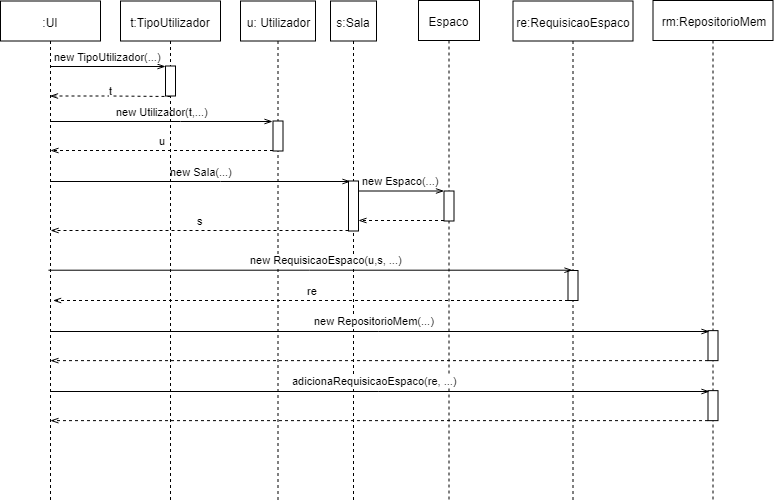

The diagram above was exported from draw.io. Its source (the exported page's mxGraphModel, read from the mxfile embedded in the PNG):
<mxGraphModel dx="13" dy="452" grid="1" gridSize="10" guides="1" tooltips="1" connect="1" arrows="1" fold="1" page="1" pageScale="1" pageWidth="827" pageHeight="1169" math="0" shadow="0">
  <root>
    <mxCell id="0" />
    <mxCell id="1" parent="0" />
    <mxCell id="DCreFtEX5PtSrF2YPm8p-1" value="new TipoUtilizador(...)" style="rounded=0;orthogonalLoop=1;jettySize=auto;html=1;endArrow=openThin;endFill=0;entryX=0;entryY=0.011;entryDx=0;entryDy=0;entryPerimeter=0;" parent="1" source="DCreFtEX5PtSrF2YPm8p-7" target="DCreFtEX5PtSrF2YPm8p-9" edge="1">
      <mxGeometry x="0.0049" y="10" relative="1" as="geometry">
        <mxPoint x="1047.5" y="100.5" as="targetPoint" />
        <mxPoint as="offset" />
      </mxGeometry>
    </mxCell>
    <mxCell id="DCreFtEX5PtSrF2YPm8p-2" value="new Utilizador(t,...)" style="edgeStyle=orthogonalEdgeStyle;rounded=0;orthogonalLoop=1;jettySize=auto;html=1;endArrow=openThin;endFill=0;entryX=-0.05;entryY=0.022;entryDx=0;entryDy=0;entryPerimeter=0;" parent="1" source="DCreFtEX5PtSrF2YPm8p-7" target="DCreFtEX5PtSrF2YPm8p-29" edge="1">
      <mxGeometry x="0.0037" y="10" relative="1" as="geometry">
        <mxPoint x="1080.5" y="150.5" as="targetPoint" />
        <Array as="points">
          <mxPoint x="1060.5" y="160.5" />
        </Array>
        <mxPoint as="offset" />
      </mxGeometry>
    </mxCell>
    <mxCell id="DCreFtEX5PtSrF2YPm8p-3" value="new Sala(...)" style="edgeStyle=orthogonalEdgeStyle;rounded=0;orthogonalLoop=1;jettySize=auto;html=1;endArrow=openThin;endFill=0;" parent="1" source="DCreFtEX5PtSrF2YPm8p-7" edge="1">
      <mxGeometry x="0.1318" y="22" relative="1" as="geometry">
        <Array as="points">
          <mxPoint x="1100.5" y="220.5" />
          <mxPoint x="1100.5" y="220.5" />
        </Array>
        <mxPoint x="1230.5" y="220.6470588235295" as="targetPoint" />
        <mxPoint x="-19" y="12" as="offset" />
      </mxGeometry>
    </mxCell>
    <mxCell id="DCreFtEX5PtSrF2YPm8p-4" value="new Espaco(...)" style="rounded=0;orthogonalLoop=1;jettySize=auto;html=1;endArrow=openThin;endFill=0;" parent="1" edge="1">
      <mxGeometry x="-0.0185" y="10" relative="1" as="geometry">
        <mxPoint x="1239" y="230.5" as="sourcePoint" />
        <mxPoint x="1324.5000000000002" y="230.5" as="targetPoint" />
        <mxPoint as="offset" />
      </mxGeometry>
    </mxCell>
    <mxCell id="DCreFtEX5PtSrF2YPm8p-7" value=":UI" style="shape=umlLifeline;perimeter=lifelinePerimeter;whiteSpace=wrap;html=1;container=1;collapsible=0;recursiveResize=0;outlineConnect=0;" parent="1" vertex="1">
      <mxGeometry x="881" y="40.5" width="100" height="500" as="geometry" />
    </mxCell>
    <mxCell id="DCreFtEX5PtSrF2YPm8p-8" value="t:TipoUtilizador" style="shape=umlLifeline;perimeter=lifelinePerimeter;whiteSpace=wrap;html=1;container=1;collapsible=0;recursiveResize=0;outlineConnect=0;" parent="1" vertex="1">
      <mxGeometry x="1001" y="40.5" width="100" height="500" as="geometry" />
    </mxCell>
    <mxCell id="DCreFtEX5PtSrF2YPm8p-9" value="" style="html=1;points=[];perimeter=orthogonalPerimeter;" parent="DCreFtEX5PtSrF2YPm8p-8" vertex="1">
      <mxGeometry x="45" y="65" width="10" height="30" as="geometry" />
    </mxCell>
    <mxCell id="DCreFtEX5PtSrF2YPm8p-10" value="u: Utilizador" style="shape=umlLifeline;perimeter=lifelinePerimeter;whiteSpace=wrap;html=1;container=1;collapsible=0;recursiveResize=0;outlineConnect=0;" parent="1" vertex="1">
      <mxGeometry x="1121" y="40.5" width="75" height="500" as="geometry" />
    </mxCell>
    <mxCell id="DCreFtEX5PtSrF2YPm8p-11" value="s:Sala" style="shape=umlLifeline;perimeter=lifelinePerimeter;whiteSpace=wrap;html=1;container=1;collapsible=0;recursiveResize=0;outlineConnect=0;" parent="1" vertex="1">
      <mxGeometry x="1211" y="40.5" width="46" height="500" as="geometry" />
    </mxCell>
    <mxCell id="DCreFtEX5PtSrF2YPm8p-12" value="" style="html=1;points=[];perimeter=orthogonalPerimeter;" parent="DCreFtEX5PtSrF2YPm8p-11" vertex="1">
      <mxGeometry x="18" y="180" width="10" height="50" as="geometry" />
    </mxCell>
    <mxCell id="DCreFtEX5PtSrF2YPm8p-13" value="Espaco" style="shape=umlLifeline;perimeter=lifelinePerimeter;whiteSpace=wrap;html=1;container=1;collapsible=0;recursiveResize=0;outlineConnect=0;" parent="1" vertex="1">
      <mxGeometry x="1299" y="40" width="61" height="500" as="geometry" />
    </mxCell>
    <mxCell id="DCreFtEX5PtSrF2YPm8p-14" value="" style="html=1;points=[];perimeter=orthogonalPerimeter;" parent="DCreFtEX5PtSrF2YPm8p-13" vertex="1">
      <mxGeometry x="25.5" y="190.5" width="10" height="30" as="geometry" />
    </mxCell>
    <mxCell id="DCreFtEX5PtSrF2YPm8p-22" value="rm:RepositorioMem" style="shape=umlLifeline;perimeter=lifelinePerimeter;whiteSpace=wrap;html=1;container=1;collapsible=0;recursiveResize=0;outlineConnect=0;" parent="1" vertex="1">
      <mxGeometry x="1533.5" y="40" width="120" height="500" as="geometry" />
    </mxCell>
    <mxCell id="DCreFtEX5PtSrF2YPm8p-25" value="" style="html=1;points=[];perimeter=orthogonalPerimeter;" parent="DCreFtEX5PtSrF2YPm8p-22" vertex="1">
      <mxGeometry x="55" y="330.1379310344828" width="10" height="30" as="geometry" />
    </mxCell>
    <mxCell id="DCreFtEX5PtSrF2YPm8p-51" value="" style="html=1;points=[];perimeter=orthogonalPerimeter;" parent="DCreFtEX5PtSrF2YPm8p-22" vertex="1">
      <mxGeometry x="55" y="390.1379310344828" width="10" height="30" as="geometry" />
    </mxCell>
    <mxCell id="DCreFtEX5PtSrF2YPm8p-52" value="adicionaRequisicaoEspaco(re, ...)" style="rounded=0;orthogonalLoop=1;jettySize=auto;html=1;endArrow=openThin;endFill=0;entryX=0.1;entryY=0.022;entryDx=0;entryDy=0;entryPerimeter=0;" parent="DCreFtEX5PtSrF2YPm8p-22" target="DCreFtEX5PtSrF2YPm8p-51" edge="1">
      <mxGeometry x="0.8303" y="280" relative="1" as="geometry">
        <mxPoint x="-161" y="689.5" as="targetPoint" />
        <mxPoint x="-279" y="269" as="offset" />
        <mxPoint x="-602.5714285714287" y="391" as="sourcePoint" />
      </mxGeometry>
    </mxCell>
    <mxCell id="DCreFtEX5PtSrF2YPm8p-53" value="" style="rounded=0;orthogonalLoop=1;jettySize=auto;html=1;dashed=1;endArrow=openThin;endFill=0;" parent="DCreFtEX5PtSrF2YPm8p-22" edge="1">
      <mxGeometry x="-0.0115" y="-10" relative="1" as="geometry">
        <mxPoint x="-602.5714285714287" y="420.1379310344828" as="targetPoint" />
        <mxPoint as="offset" />
        <mxPoint x="55" y="420.1379310344828" as="sourcePoint" />
      </mxGeometry>
    </mxCell>
    <mxCell id="DCreFtEX5PtSrF2YPm8p-27" value="t" style="rounded=0;orthogonalLoop=1;jettySize=auto;html=1;endArrow=openThin;endFill=0;exitX=0.52;exitY=1;exitDx=0;exitDy=0;exitPerimeter=0;dashed=1;" parent="1" source="DCreFtEX5PtSrF2YPm8p-9" target="DCreFtEX5PtSrF2YPm8p-7" edge="1">
      <mxGeometry y="-5" relative="1" as="geometry">
        <Array as="points">
          <mxPoint x="990.5" y="135.5" />
        </Array>
        <mxPoint as="offset" />
      </mxGeometry>
    </mxCell>
    <mxCell id="DCreFtEX5PtSrF2YPm8p-28" value="u" style="edgeStyle=orthogonalEdgeStyle;rounded=0;orthogonalLoop=1;jettySize=auto;html=1;dashed=1;endArrow=openThin;endFill=0;" parent="1" source="DCreFtEX5PtSrF2YPm8p-29" edge="1">
      <mxGeometry x="0.0003" y="-10" relative="1" as="geometry">
        <mxPoint x="930.5" y="190.0588235294117" as="targetPoint" />
        <Array as="points">
          <mxPoint x="930.5" y="190.5" />
        </Array>
        <mxPoint as="offset" />
      </mxGeometry>
    </mxCell>
    <mxCell id="DCreFtEX5PtSrF2YPm8p-29" value="" style="html=1;points=[];perimeter=orthogonalPerimeter;" parent="1" vertex="1">
      <mxGeometry x="1153.5" y="160.5" width="10" height="30" as="geometry" />
    </mxCell>
    <mxCell id="DCreFtEX5PtSrF2YPm8p-30" value="s" style="rounded=0;orthogonalLoop=1;jettySize=auto;html=1;dashed=1;endArrow=openThin;endFill=0;" parent="1" edge="1">
      <mxGeometry x="-0.0073" y="-10" relative="1" as="geometry">
        <Array as="points">
          <mxPoint x="1080.5" y="270" />
        </Array>
        <mxPoint as="offset" />
        <mxPoint x="1229" y="270" as="sourcePoint" />
        <mxPoint x="931.0999999999999" y="270" as="targetPoint" />
      </mxGeometry>
    </mxCell>
    <mxCell id="DCreFtEX5PtSrF2YPm8p-31" value="" style="rounded=0;orthogonalLoop=1;jettySize=auto;html=1;dashed=1;endArrow=openThin;endFill=0;" parent="1" edge="1">
      <mxGeometry x="0.0077" y="-10" relative="1" as="geometry">
        <mxPoint as="offset" />
        <mxPoint x="1324.5000000000002" y="260" as="sourcePoint" />
        <mxPoint x="1239" y="260" as="targetPoint" />
      </mxGeometry>
    </mxCell>
    <mxCell id="DCreFtEX5PtSrF2YPm8p-34" value="re:RequisicaoEspaco" style="shape=umlLifeline;perimeter=lifelinePerimeter;whiteSpace=wrap;html=1;container=1;collapsible=0;recursiveResize=0;outlineConnect=0;" parent="1" vertex="1">
      <mxGeometry x="1393.5" y="40.5" width="120" height="500" as="geometry" />
    </mxCell>
    <mxCell id="DCreFtEX5PtSrF2YPm8p-49" value="" style="html=1;points=[];perimeter=orthogonalPerimeter;" parent="DCreFtEX5PtSrF2YPm8p-34" vertex="1">
      <mxGeometry x="55" y="269.5" width="10" height="30" as="geometry" />
    </mxCell>
    <mxCell id="DCreFtEX5PtSrF2YPm8p-24" value="new RepositorioMem(...)" style="rounded=0;orthogonalLoop=1;jettySize=auto;html=1;endArrow=openThin;endFill=0;entryX=0.1;entryY=0.022;entryDx=0;entryDy=0;entryPerimeter=0;" parent="1" target="DCreFtEX5PtSrF2YPm8p-25" edge="1">
      <mxGeometry x="0.8303" y="280" relative="1" as="geometry">
        <mxPoint x="1372.5" y="669.5" as="targetPoint" />
        <mxPoint x="-279" y="269" as="offset" />
        <mxPoint x="930.9285714285713" y="371" as="sourcePoint" />
      </mxGeometry>
    </mxCell>
    <mxCell id="DCreFtEX5PtSrF2YPm8p-46" value="" style="rounded=0;orthogonalLoop=1;jettySize=auto;html=1;dashed=1;endArrow=openThin;endFill=0;" parent="1" edge="1">
      <mxGeometry x="-0.0115" y="-10" relative="1" as="geometry">
        <mxPoint x="930.9285714285713" y="400.1379310344828" as="targetPoint" />
        <mxPoint as="offset" />
        <mxPoint x="1588.5" y="400.1379310344828" as="sourcePoint" />
      </mxGeometry>
    </mxCell>
    <mxCell id="DCreFtEX5PtSrF2YPm8p-47" value="new RequisicaoEspaco(u,s, ...)" style="rounded=0;orthogonalLoop=1;jettySize=auto;html=1;endArrow=openThin;endFill=0;" parent="1" target="DCreFtEX5PtSrF2YPm8p-34" edge="1">
      <mxGeometry x="0.1318" y="22" relative="1" as="geometry">
        <mxPoint x="1228.7857142857142" y="309.71428571428567" as="targetPoint" />
        <mxPoint x="-19" y="12" as="offset" />
        <mxPoint x="928.9285714285713" y="309.71428571428567" as="sourcePoint" />
      </mxGeometry>
    </mxCell>
    <mxCell id="DCreFtEX5PtSrF2YPm8p-48" value="re" style="rounded=0;orthogonalLoop=1;jettySize=auto;html=1;dashed=1;endArrow=openThin;endFill=0;" parent="1" source="DCreFtEX5PtSrF2YPm8p-49" edge="1">
      <mxGeometry x="-0.0073" y="-10" relative="1" as="geometry">
        <Array as="points">
          <mxPoint x="1083" y="340" />
        </Array>
        <mxPoint as="offset" />
        <mxPoint x="1231.5" y="340" as="sourcePoint" />
        <mxPoint x="933.5999999999999" y="340" as="targetPoint" />
      </mxGeometry>
    </mxCell>
  </root>
</mxGraphModel>